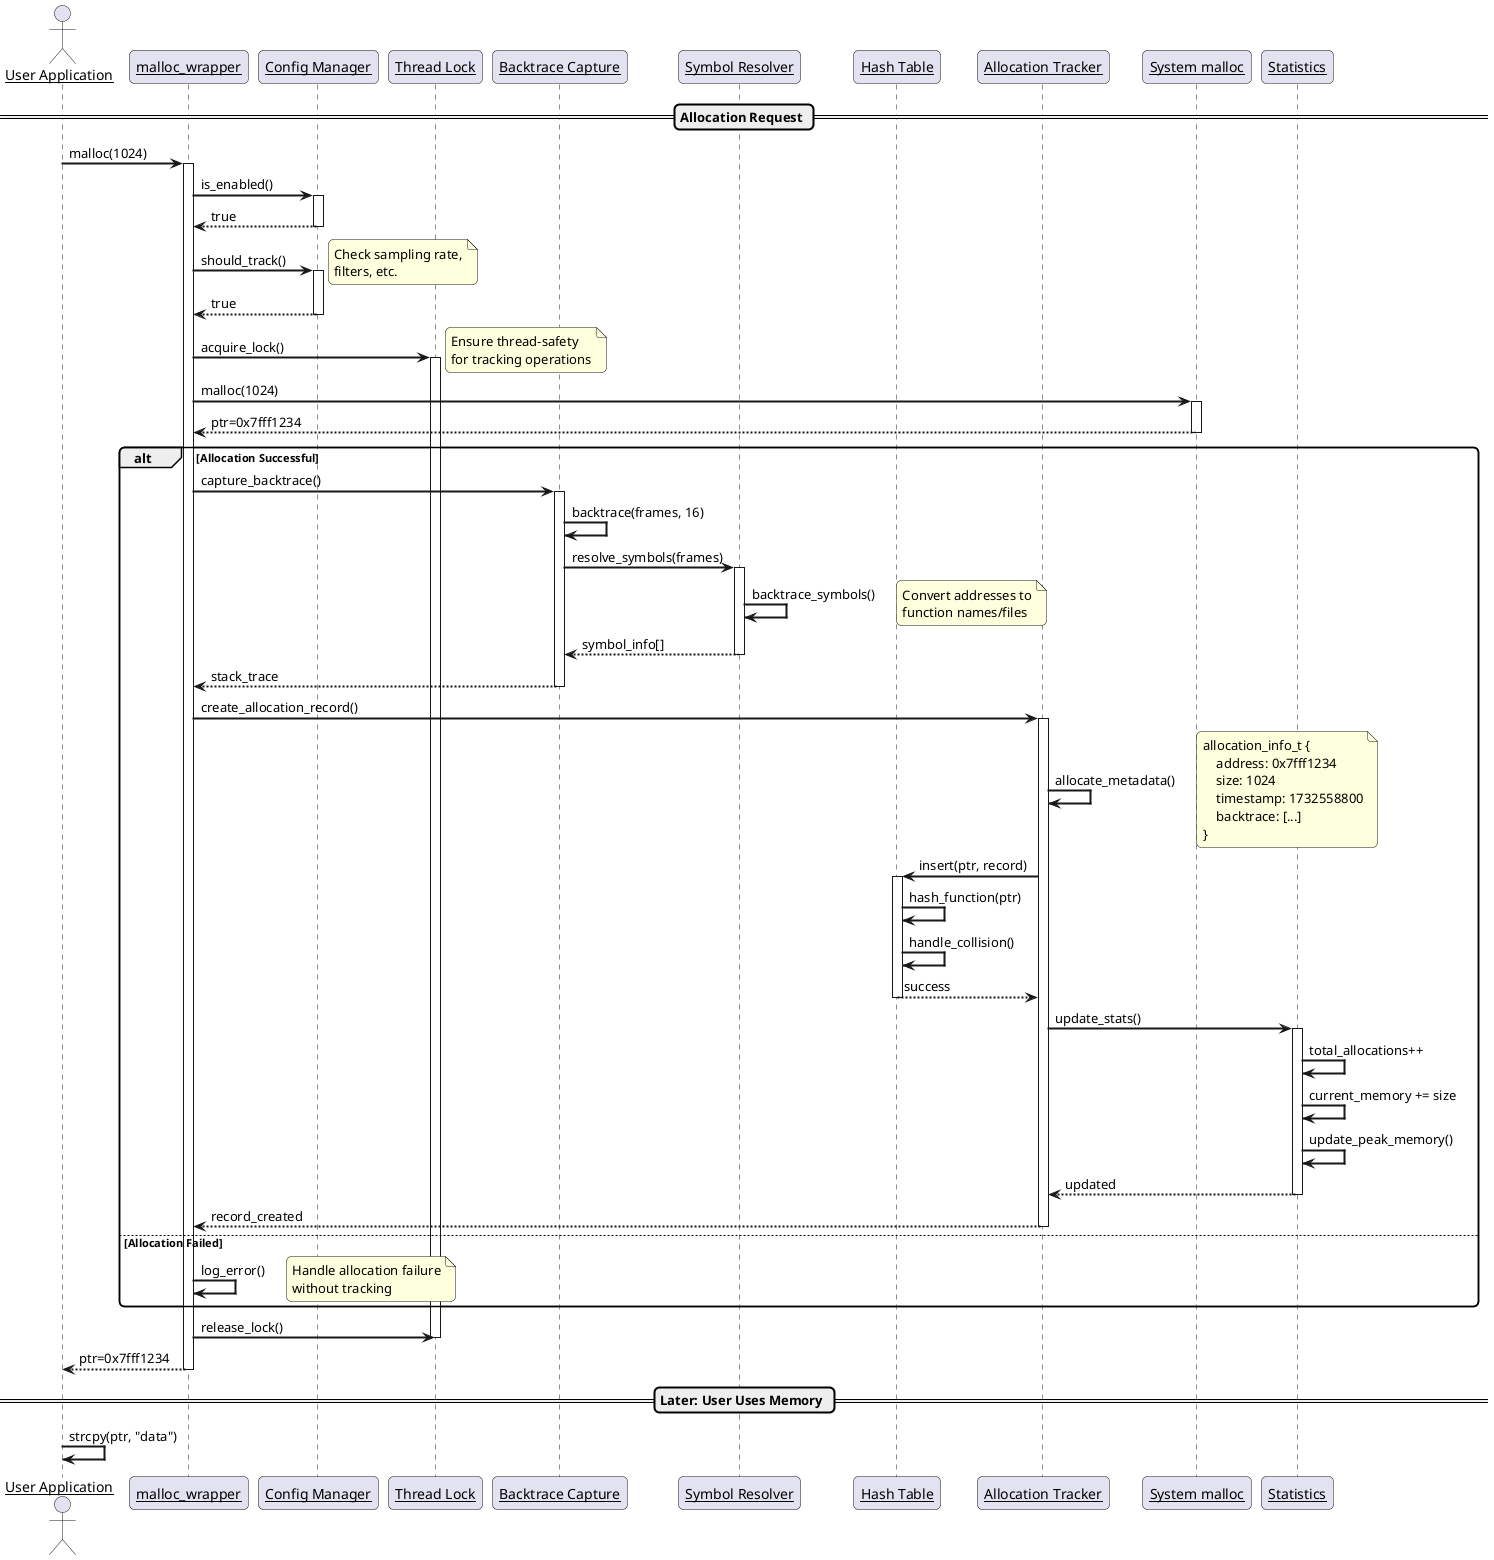

The diagram above was rendered by PlantUML. Its source (embedded in the PNG):
@startuml Memory_Allocation_Sequence

skinparam sequenceArrowThickness 2
skinparam roundcorner 10
skinparam maxmessagesize 200
skinparam sequenceParticipant underline

actor "User Application" as App
participant "malloc_wrapper" as Malloc
participant "Config Manager" as Config
participant "Thread Lock" as Lock
participant "Backtrace Capture" as BTrace
participant "Symbol Resolver" as Resolver
participant "Hash Table" as Hash
participant "Allocation Tracker" as Tracker
participant "System malloc" as SysMalloc
participant "Statistics" as Stats

== Allocation Request ==

App -> Malloc: malloc(1024)
activate Malloc

Malloc -> Config: is_enabled()
activate Config
Config --> Malloc: true
deactivate Config

Malloc -> Config: should_track()
activate Config
note right
    Check sampling rate,
    filters, etc.
end note
Config --> Malloc: true
deactivate Config

Malloc -> Lock: acquire_lock()
activate Lock
note right
    Ensure thread-safety
    for tracking operations
end note

Malloc -> SysMalloc: malloc(1024)
activate SysMalloc
SysMalloc --> Malloc: ptr=0x7fff1234
deactivate SysMalloc

alt Allocation Successful
    Malloc -> BTrace: capture_backtrace()
    activate BTrace
    
    BTrace -> BTrace: backtrace(frames, 16)
    BTrace -> Resolver: resolve_symbols(frames)
    activate Resolver
    
    Resolver -> Resolver: backtrace_symbols()
    note right
        Convert addresses to
        function names/files
    end note
    Resolver --> BTrace: symbol_info[]
    deactivate Resolver
    
    BTrace --> Malloc: stack_trace
    deactivate BTrace
    
    Malloc -> Tracker: create_allocation_record()
    activate Tracker
    
    Tracker -> Tracker: allocate_metadata()
    note right
        allocation_info_t {
            address: 0x7fff1234
            size: 1024
            timestamp: 1732558800
            backtrace: [...]
        }
    end note
    
    Tracker -> Hash: insert(ptr, record)
    activate Hash
    
    Hash -> Hash: hash_function(ptr)
    Hash -> Hash: handle_collision()
    Hash --> Tracker: success
    deactivate Hash
    
    Tracker -> Stats: update_stats()
    activate Stats
    Stats -> Stats: total_allocations++
    Stats -> Stats: current_memory += size
    Stats -> Stats: update_peak_memory()
    Stats --> Tracker: updated
    deactivate Stats
    
    Tracker --> Malloc: record_created
    deactivate Tracker
    
else Allocation Failed
    Malloc -> Malloc: log_error()
    note right
        Handle allocation failure
        without tracking
    end note
end

Malloc -> Lock: release_lock()
deactivate Lock

Malloc --> App: ptr=0x7fff1234
deactivate Malloc

== Later: User Uses Memory ==
App -> App: strcpy(ptr, "data")

@enduml